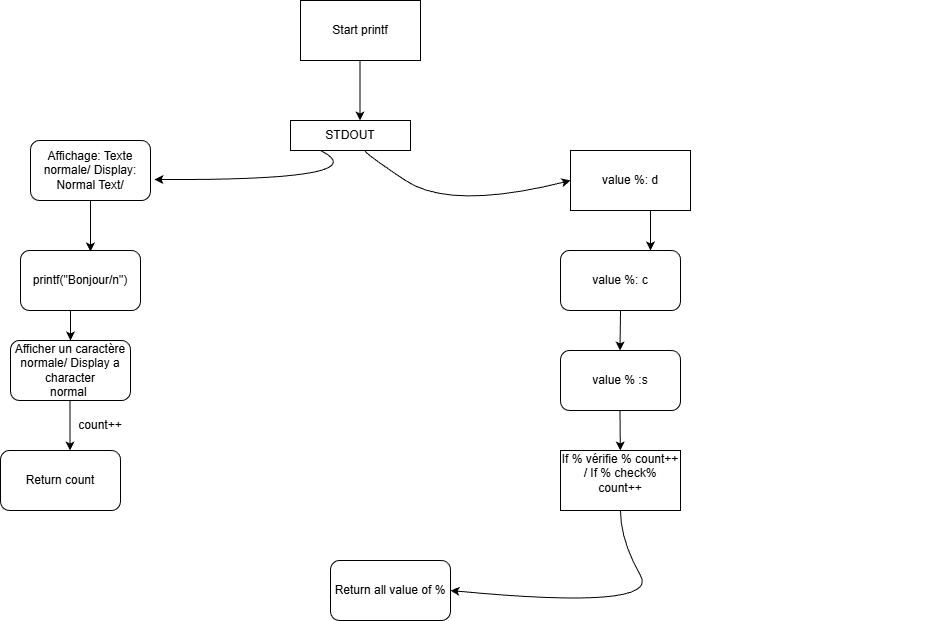

The diagram above was exported from draw.io. Its source (the exported page's mxGraphModel, read from the mxfile embedded in the PNG):
<mxGraphModel dx="1042" dy="562" grid="1" gridSize="10" guides="1" tooltips="1" connect="1" arrows="1" fold="1" page="1" pageScale="1" pageWidth="827" pageHeight="1169" math="0" shadow="0">
  <root>
    <mxCell id="0" />
    <mxCell id="1" parent="0" />
    <mxCell id="vK3XJr7w5YwCzbAmhD4B-1" parent="1" style="rounded=0;whiteSpace=wrap;html=1;" value="Start printf" vertex="1">
      <mxGeometry height="60" width="120" x="360" y="10" as="geometry" />
    </mxCell>
    <mxCell id="vK3XJr7w5YwCzbAmhD4B-3" parent="1" style="rounded=0;whiteSpace=wrap;html=1;" value="STDOUT" vertex="1">
      <mxGeometry height="30" width="120" x="350" y="130" as="geometry" />
    </mxCell>
    <mxCell id="vK3XJr7w5YwCzbAmhD4B-4" edge="1" parent="1" source="vK3XJr7w5YwCzbAmhD4B-1" style="edgeStyle=orthogonalEdgeStyle;rounded=0;orthogonalLoop=1;jettySize=auto;html=1;exitX=0.5;exitY=1;exitDx=0;exitDy=0;" target="vK3XJr7w5YwCzbAmhD4B-1">
      <mxGeometry relative="1" as="geometry" />
    </mxCell>
    <mxCell id="vK3XJr7w5YwCzbAmhD4B-6" parent="1" style="rounded=1;whiteSpace=wrap;html=1;" value="Affichage: Texte&lt;div&gt;normale/ Display: Normal Text/&lt;/div&gt;" vertex="1">
      <mxGeometry height="60" width="120" x="90" y="150" as="geometry" />
    </mxCell>
    <mxCell id="vK3XJr7w5YwCzbAmhD4B-10" parent="1" style="rounded=0;whiteSpace=wrap;html=1;" value="value %: d" vertex="1">
      <mxGeometry height="60" width="120" x="630" y="160" as="geometry" />
    </mxCell>
    <mxCell id="vK3XJr7w5YwCzbAmhD4B-11" edge="1" parent="1" style="curved=1;endArrow=classic;html=1;rounded=0;entryX=0;entryY=0.5;entryDx=0;entryDy=0;" target="vK3XJr7w5YwCzbAmhD4B-10" value="">
      <mxGeometry height="50" relative="1" width="50" as="geometry">
        <Array as="points">
          <mxPoint x="430" y="160" />
          <mxPoint x="420" y="160" />
          <mxPoint x="510" y="220" />
        </Array>
        <mxPoint x="410" y="160" as="sourcePoint" />
        <mxPoint x="440" y="140" as="targetPoint" />
      </mxGeometry>
    </mxCell>
    <mxCell id="vK3XJr7w5YwCzbAmhD4B-12" edge="1" parent="1" source="vK3XJr7w5YwCzbAmhD4B-3" style="curved=1;endArrow=classic;html=1;rounded=0;exitX=0.25;exitY=1;exitDx=0;exitDy=0;entryX=1.033;entryY=0.65;entryDx=0;entryDy=0;entryPerimeter=0;" target="vK3XJr7w5YwCzbAmhD4B-6" value="">
      <mxGeometry height="50" relative="1" width="50" as="geometry">
        <Array as="points">
          <mxPoint x="440" y="190" />
        </Array>
        <mxPoint x="390" y="190" as="sourcePoint" />
        <mxPoint x="440" y="140" as="targetPoint" />
      </mxGeometry>
    </mxCell>
    <mxCell id="vK3XJr7w5YwCzbAmhD4B-13" edge="1" parent="1" style="endArrow=classic;html=1;rounded=0;" value="">
      <mxGeometry height="50" relative="1" width="50" as="geometry">
        <mxPoint x="419.5" y="70" as="sourcePoint" />
        <mxPoint x="419.5" y="130" as="targetPoint" />
      </mxGeometry>
    </mxCell>
    <mxCell id="vK3XJr7w5YwCzbAmhD4B-14" parent="1" style="rounded=1;whiteSpace=wrap;html=1;" value="printf(&quot;Bonjour/n&quot;)" vertex="1">
      <mxGeometry height="60" width="120" x="80" y="260" as="geometry" />
    </mxCell>
    <mxCell id="vK3XJr7w5YwCzbAmhD4B-19" edge="1" parent="1" source="vK3XJr7w5YwCzbAmhD4B-6" style="edgeStyle=orthogonalEdgeStyle;rounded=0;orthogonalLoop=1;jettySize=auto;html=1;exitX=0.5;exitY=1;exitDx=0;exitDy=0;entryX=0.583;entryY=0.017;entryDx=0;entryDy=0;entryPerimeter=0;" target="vK3XJr7w5YwCzbAmhD4B-14">
      <mxGeometry relative="1" as="geometry" />
    </mxCell>
    <mxCell id="vK3XJr7w5YwCzbAmhD4B-20" parent="1" style="rounded=1;whiteSpace=wrap;html=1;" value="value %: c" vertex="1">
      <mxGeometry height="60" width="120" x="620" y="260" as="geometry" />
    </mxCell>
    <mxCell id="vK3XJr7w5YwCzbAmhD4B-21" edge="1" parent="1" style="endArrow=classic;html=1;rounded=0;" value="">
      <mxGeometry height="50" relative="1" width="50" as="geometry">
        <mxPoint x="710" y="220" as="sourcePoint" />
        <mxPoint x="710" y="260" as="targetPoint" />
      </mxGeometry>
    </mxCell>
    <mxCell id="vK3XJr7w5YwCzbAmhD4B-22" parent="1" style="rounded=1;whiteSpace=wrap;html=1;" value="value % :s" vertex="1">
      <mxGeometry height="60" width="120" x="620" y="360" as="geometry" />
    </mxCell>
    <mxCell id="vK3XJr7w5YwCzbAmhD4B-24" edge="1" parent="1" source="vK3XJr7w5YwCzbAmhD4B-20" style="endArrow=classic;html=1;rounded=0;exitX=0.5;exitY=1;exitDx=0;exitDy=0;" value="">
      <mxGeometry height="50" relative="1" width="50" as="geometry">
        <mxPoint x="679.5" y="260" as="sourcePoint" />
        <mxPoint x="679.5" y="360" as="targetPoint" />
      </mxGeometry>
    </mxCell>
    <mxCell id="vK3XJr7w5YwCzbAmhD4B-25" parent="1" style="text;html=1;whiteSpace=wrap;strokeColor=none;fillColor=none;align=center;verticalAlign=middle;rounded=0;" value="&amp;nbsp;" vertex="1">
      <mxGeometry height="30" width="60" x="950" y="480" as="geometry" />
    </mxCell>
    <mxCell id="vK3XJr7w5YwCzbAmhD4B-26" edge="1" parent="1" style="endArrow=classic;html=1;rounded=0;" target="vK3XJr7w5YwCzbAmhD4B-27" value="">
      <mxGeometry height="50" relative="1" width="50" as="geometry">
        <mxPoint x="130" y="320" as="sourcePoint" />
        <mxPoint x="130" y="380" as="targetPoint" />
      </mxGeometry>
    </mxCell>
    <mxCell id="vK3XJr7w5YwCzbAmhD4B-27" parent="1" style="rounded=1;whiteSpace=wrap;html=1;" value="Afficher un caractère&lt;div&gt;normale/ D&lt;span style=&quot;background-color: transparent;&quot;&gt;isplay a character&lt;/span&gt;&lt;/div&gt;&lt;div&gt;normal&amp;nbsp;&lt;/div&gt;" vertex="1">
      <mxGeometry height="60" width="120" x="70" y="350" as="geometry" />
    </mxCell>
    <mxCell id="vK3XJr7w5YwCzbAmhD4B-29" edge="1" parent="1" style="endArrow=classic;html=1;rounded=0;" value="">
      <mxGeometry height="50" relative="1" width="50" as="geometry">
        <mxPoint x="129.5" y="410" as="sourcePoint" />
        <mxPoint x="129.5" y="460" as="targetPoint" />
      </mxGeometry>
    </mxCell>
    <mxCell id="vK3XJr7w5YwCzbAmhD4B-30" parent="1" style="rounded=1;whiteSpace=wrap;html=1;" value="Return count" vertex="1">
      <mxGeometry height="60" width="120" x="60" y="460" as="geometry" />
    </mxCell>
    <mxCell id="vK3XJr7w5YwCzbAmhD4B-31" parent="1" style="text;html=1;whiteSpace=wrap;strokeColor=none;fillColor=none;align=center;verticalAlign=middle;rounded=0;" value="count++" vertex="1">
      <mxGeometry height="30" width="60" x="130" y="420" as="geometry" />
    </mxCell>
    <mxCell id="vK3XJr7w5YwCzbAmhD4B-32" edge="1" parent="1" style="endArrow=classic;html=1;rounded=0;" target="vK3XJr7w5YwCzbAmhD4B-33" value="">
      <mxGeometry height="50" relative="1" width="50" as="geometry">
        <mxPoint x="679.5" y="420" as="sourcePoint" />
        <mxPoint x="679.5" y="470" as="targetPoint" />
      </mxGeometry>
    </mxCell>
    <mxCell id="vK3XJr7w5YwCzbAmhD4B-33" parent="1" style="rounded=0;whiteSpace=wrap;html=1;" value="If % vérifie % count++&lt;div&gt;/&amp;nbsp;&lt;span style=&quot;background-color: transparent; color: light-dark(rgb(0, 0, 0), rgb(255, 255, 255));&quot;&gt;If % check% count++&lt;/span&gt;&lt;/div&gt;&lt;div&gt;&lt;br&gt;&lt;/div&gt;" vertex="1">
      <mxGeometry height="60" width="120" x="620" y="460" as="geometry" />
    </mxCell>
    <mxCell id="vK3XJr7w5YwCzbAmhD4B-34" parent="1" style="rounded=1;whiteSpace=wrap;html=1;" value="Return all value of %" vertex="1">
      <mxGeometry height="60" width="120" x="390" y="570" as="geometry" />
    </mxCell>
    <mxCell id="vK3XJr7w5YwCzbAmhD4B-35" edge="1" parent="1" source="vK3XJr7w5YwCzbAmhD4B-33" style="curved=1;endArrow=classic;html=1;rounded=0;entryX=1;entryY=0.5;entryDx=0;entryDy=0;exitX=0.5;exitY=1;exitDx=0;exitDy=0;" target="vK3XJr7w5YwCzbAmhD4B-34" value="">
      <mxGeometry height="50" relative="1" width="50" as="geometry">
        <Array as="points">
          <mxPoint x="680" y="550" />
          <mxPoint x="720" y="620" />
        </Array>
        <mxPoint x="450" y="440" as="sourcePoint" />
        <mxPoint x="500" y="390" as="targetPoint" />
      </mxGeometry>
    </mxCell>
  </root>
</mxGraphModel>